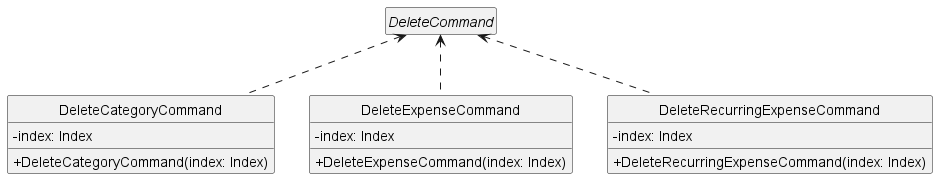

The diagram above was rendered by PlantUML. Its source (embedded in the PNG):
@startuml delete_commands

skinparam defaultTextAlignment left
' scale 0.6
hide empty members
hide circle
skinparam classAttributeIconSize 0

interface DeleteCommand {}

class DeleteCategoryCommand {
    + DeleteCategoryCommand(index: Index)
    - index: Index
}

class DeleteExpenseCommand {
    + DeleteExpenseCommand(index: Index)
    - index: Index
}

class DeleteRecurringExpenseCommand {
    + DeleteRecurringExpenseCommand(index: Index)
    - index: Index
}

DeleteCommand <.. DeleteCategoryCommand
DeleteCommand <.. DeleteExpenseCommand
DeleteCommand <.. DeleteRecurringExpenseCommand

@enduml